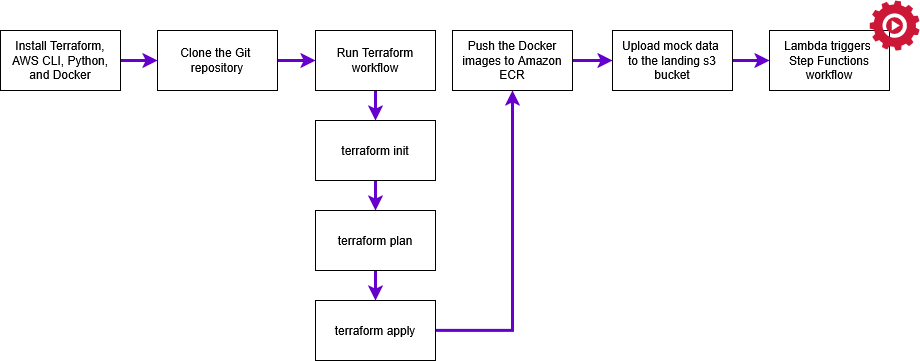

The diagram above was exported from draw.io. Its source (the exported page's mxGraphModel, read from the mxfile embedded in the PNG):
<mxGraphModel dx="1432" dy="794" grid="1" gridSize="10" guides="1" tooltips="1" connect="1" arrows="1" fold="1" page="1" pageScale="1" pageWidth="850" pageHeight="1100" math="0" shadow="0">
  <root>
    <mxCell id="0" />
    <mxCell id="1" parent="0" />
    <mxCell id="j8NbAnNLva4swZoGVVbZ-3" value="" style="edgeStyle=orthogonalEdgeStyle;rounded=0;orthogonalLoop=1;jettySize=auto;html=1;strokeWidth=3;strokeColor=#6600CC;" parent="1" source="j8NbAnNLva4swZoGVVbZ-1" target="j8NbAnNLva4swZoGVVbZ-2" edge="1">
      <mxGeometry relative="1" as="geometry" />
    </mxCell>
    <mxCell id="j8NbAnNLva4swZoGVVbZ-1" value="Install Terraform, AWS CLI, Python, and Docker" style="rounded=0;whiteSpace=wrap;html=1;" parent="1" vertex="1">
      <mxGeometry x="28" y="80" width="120" height="60" as="geometry" />
    </mxCell>
    <mxCell id="j8NbAnNLva4swZoGVVbZ-5" value="" style="edgeStyle=orthogonalEdgeStyle;rounded=0;orthogonalLoop=1;jettySize=auto;html=1;strokeWidth=3;strokeColor=#6600CC;" parent="1" source="j8NbAnNLva4swZoGVVbZ-2" target="j8NbAnNLva4swZoGVVbZ-4" edge="1">
      <mxGeometry relative="1" as="geometry" />
    </mxCell>
    <mxCell id="j8NbAnNLva4swZoGVVbZ-2" value="&lt;div&gt;Clone the Git&amp;nbsp;&lt;/div&gt;&lt;div&gt;repository&lt;/div&gt;" style="rounded=0;whiteSpace=wrap;html=1;" parent="1" vertex="1">
      <mxGeometry x="185" y="80" width="120" height="60" as="geometry" />
    </mxCell>
    <mxCell id="j8NbAnNLva4swZoGVVbZ-7" value="" style="edgeStyle=orthogonalEdgeStyle;rounded=0;orthogonalLoop=1;jettySize=auto;html=1;strokeWidth=3;strokeColor=#6600CC;" parent="1" source="j8NbAnNLva4swZoGVVbZ-4" target="j8NbAnNLva4swZoGVVbZ-6" edge="1">
      <mxGeometry relative="1" as="geometry" />
    </mxCell>
    <mxCell id="j8NbAnNLva4swZoGVVbZ-4" value="Run Terraform workflow" style="rounded=0;whiteSpace=wrap;html=1;" parent="1" vertex="1">
      <mxGeometry x="343" y="80" width="120" height="60" as="geometry" />
    </mxCell>
    <mxCell id="j8NbAnNLva4swZoGVVbZ-9" value="" style="edgeStyle=orthogonalEdgeStyle;rounded=0;orthogonalLoop=1;jettySize=auto;html=1;strokeWidth=3;strokeColor=#6600CC;" parent="1" source="j8NbAnNLva4swZoGVVbZ-6" target="j8NbAnNLva4swZoGVVbZ-8" edge="1">
      <mxGeometry relative="1" as="geometry" />
    </mxCell>
    <mxCell id="j8NbAnNLva4swZoGVVbZ-6" value="terraform init" style="rounded=0;whiteSpace=wrap;html=1;" parent="1" vertex="1">
      <mxGeometry x="343" y="170" width="120" height="60" as="geometry" />
    </mxCell>
    <mxCell id="j8NbAnNLva4swZoGVVbZ-11" value="" style="edgeStyle=orthogonalEdgeStyle;rounded=0;orthogonalLoop=1;jettySize=auto;html=1;strokeWidth=3;strokeColor=#6600CC;" parent="1" source="j8NbAnNLva4swZoGVVbZ-8" target="j8NbAnNLva4swZoGVVbZ-10" edge="1">
      <mxGeometry relative="1" as="geometry" />
    </mxCell>
    <mxCell id="j8NbAnNLva4swZoGVVbZ-8" value="terraform plan" style="rounded=0;whiteSpace=wrap;html=1;" parent="1" vertex="1">
      <mxGeometry x="343" y="260" width="120" height="60" as="geometry" />
    </mxCell>
    <mxCell id="mRaIxPjiL-Mr4lhT7g0g-1" style="edgeStyle=orthogonalEdgeStyle;rounded=0;orthogonalLoop=1;jettySize=auto;html=1;entryX=0.5;entryY=1;entryDx=0;entryDy=0;strokeWidth=3;strokeColor=#6600CC;" parent="1" source="j8NbAnNLva4swZoGVVbZ-10" target="j8NbAnNLva4swZoGVVbZ-12" edge="1">
      <mxGeometry relative="1" as="geometry" />
    </mxCell>
    <mxCell id="j8NbAnNLva4swZoGVVbZ-10" value="terraform apply" style="rounded=0;whiteSpace=wrap;html=1;" parent="1" vertex="1">
      <mxGeometry x="343" y="350" width="120" height="60" as="geometry" />
    </mxCell>
    <mxCell id="j8NbAnNLva4swZoGVVbZ-15" value="" style="edgeStyle=orthogonalEdgeStyle;rounded=0;orthogonalLoop=1;jettySize=auto;html=1;strokeWidth=3;strokeColor=#6600CC;" parent="1" source="j8NbAnNLva4swZoGVVbZ-12" target="j8NbAnNLva4swZoGVVbZ-14" edge="1">
      <mxGeometry relative="1" as="geometry" />
    </mxCell>
    <mxCell id="j8NbAnNLva4swZoGVVbZ-12" value="Push the Docker images to Amazon ECR" style="whiteSpace=wrap;html=1;rounded=0;" parent="1" vertex="1">
      <mxGeometry x="480" y="80" width="120" height="60" as="geometry" />
    </mxCell>
    <mxCell id="j8NbAnNLva4swZoGVVbZ-17" value="" style="edgeStyle=orthogonalEdgeStyle;rounded=0;orthogonalLoop=1;jettySize=auto;html=1;strokeWidth=3;strokeColor=#6600CC;" parent="1" source="j8NbAnNLva4swZoGVVbZ-14" target="j8NbAnNLva4swZoGVVbZ-16" edge="1">
      <mxGeometry relative="1" as="geometry" />
    </mxCell>
    <mxCell id="j8NbAnNLva4swZoGVVbZ-14" value="&lt;div&gt;Upload mock data&amp;nbsp;&lt;/div&gt;&lt;div&gt;to the landing s3 bucket&lt;/div&gt;" style="whiteSpace=wrap;html=1;rounded=0;" parent="1" vertex="1">
      <mxGeometry x="640" y="80" width="120" height="60" as="geometry" />
    </mxCell>
    <mxCell id="j8NbAnNLva4swZoGVVbZ-16" value="&lt;div&gt;Lambda triggers&amp;nbsp;&lt;/div&gt;&lt;div&gt;Step Functions workflow&lt;/div&gt;" style="whiteSpace=wrap;html=1;rounded=0;" parent="1" vertex="1">
      <mxGeometry x="797" y="80" width="120" height="60" as="geometry" />
    </mxCell>
    <mxCell id="9gtZYpPZk76cHNBzTiZN-2" value="" style="sketch=0;html=1;aspect=fixed;strokeColor=none;shadow=0;fillColor=#CC1836;verticalAlign=top;labelPosition=center;verticalLabelPosition=bottom;shape=mxgraph.gcp2.play_gear" parent="1" vertex="1">
      <mxGeometry x="897" y="50" width="50" height="50" as="geometry" />
    </mxCell>
  </root>
</mxGraphModel>